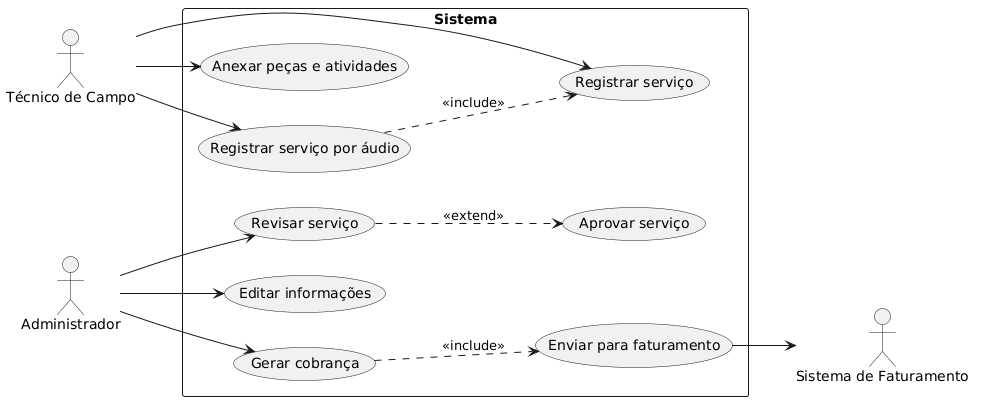

The diagram above was rendered by PlantUML. Its source (embedded in the PNG):
@startuml
left to right direction
actor "Técnico de Campo" as Tecnico
actor "Administrador" as Admin
actor "Sistema de Faturamento" as ERP

rectangle Sistema {
  Tecnico --> (Registrar serviço)
  Tecnico --> (Anexar peças e atividades)
  Tecnico --> (Registrar serviço por áudio)
  (Registrar serviço por áudio) ..> (Registrar serviço) : <<include>>

  Admin --> (Revisar serviço)
  Admin --> (Editar informações)
  Admin --> (Gerar cobrança)
  (Revisar serviço) ..> (Aprovar serviço) : <<extend>>
  (Gerar cobrança) ..> (Enviar para faturamento) : <<include>>
}

(Enviar para faturamento) --> ERP
@enduml